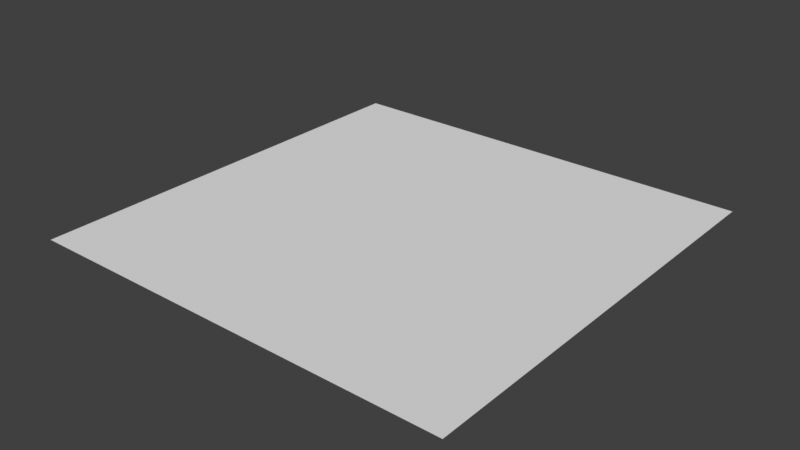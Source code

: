 # Source: material_testing.blend  (saved by Blender 4.2.66; exported with 4.5.12 LTS)
import bpy
from mathutils import Matrix  # noqa: F401  (used for matrix-valued properties, if any)

bpy.ops.wm.read_factory_settings(use_empty=True)
scene = bpy.context.scene
scene.name = 'Scene'

# ---- collections
col_collection = bpy.data.collections.new('Collection'); scene.collection.children.link(col_collection)

# ---- materials (node trees are filled in below, after node groups)
mat_bark_burning_red = bpy.data.materials.new('bark_burning_red')

# ---- material node trees

# ---- world
world_world = bpy.data.worlds.new('World'); scene.world = world_world
world_world.use_nodes = True; world_world.node_tree.nodes.clear()
_N = world_world.node_tree.nodes; _L = world_world.node_tree.links
n0 = _N.new('ShaderNodeOutputWorld'); n0.name = 'World Output'; n0.location = (300, 300)
n1 = _N.new('ShaderNodeBackground'); n1.name = 'Background'; n1.location = (10, 300)
n1.inputs[0].default_value = (0.05088, 0.05088, 0.05088, 1.0)
_L.new(n1.outputs[0], n0.inputs[0])
n0.is_active_output = True
world_world.color = (0.05088, 0.05088, 0.05088)
world_world.use_sun_shadow = False
world_world.sun_shadow_jitter_overblur = 0.0

# ---- meshes
me_plane_001 = bpy.data.meshes.new('Plane.001')
me_plane_001.from_pydata([(-18.5, -18.5, 0.0), (18.5, -18.5, 0.0), (-18.5, 18.5, 0.0), (18.5, 18.5, 0.0)], [], [(0, 1, 3, 2)])
_uv = me_plane_001.uv_layers.new(name='UVMap')
_uv.uv.foreach_set('vector', [0.0, 0.0, 8.0, 0.0, 8.0, 8.0, 0.0, 8.0])
_ca = me_plane_001.color_attributes.new('Col', 'FLOAT_COLOR', 'CORNER')
_ca.data.foreach_set('color', [0.1946, 0.1946, 0.1946, 1.0, 0.1946, 0.1946, 0.1946, 1.0, 0.1946, 0.1946, 0.1946, 1.0, 0.1946, 0.1946, 0.1946, 1.0])
_ca = me_plane_001.color_attributes.new('Alpha', 'FLOAT_COLOR', 'CORNER')
_ca.data.foreach_set('color', [0.0, 0.0, 0.0, 1.0, 0.0, 0.0, 0.0, 1.0, 0.0, 0.0, 0.0, 1.0, 0.0, 0.0, 0.0, 1.0])
me_plane_001.materials.append(mat_bark_burning_red)
me_plane_001.update()
me_burningtree1_mesh = bpy.data.meshes.new('burningtree1_mesh')
me_burningtree1_mesh.from_pydata([], [], [])
me_burningtree1_mesh.materials.append(None)
me_burningtree1_mesh.update()

# ---- objects
ob_entry_default = bpy.data.objects.new('entry#default', None)
ob_plane = bpy.data.objects.new('Plane', me_plane_001)
ob_objects_burning_tree_1 = bpy.data.objects.new('objects_burning_tree_1', me_burningtree1_mesh)
ob_objects_burning_tree_1_001 = bpy.data.objects.new('objects_burning_tree_1.001', me_burningtree1_mesh)

# ---- transforms, parenting, visibility, modifiers, constraints
ob_entry_default.location = (0.0, 0.0, 0.0)
ob_entry_default.empty_display_type = 'ARROWS'
ob_plane.location = (0.02131, -0.03693, -0.1153)
ob_objects_burning_tree_1.location = (8.334, 6.093, -0.06168)
ob_objects_burning_tree_1_001.location = (10.6, -0.49, -0.06168)

# ---- collection membership
col_collection.objects.link(ob_entry_default)
col_collection.objects.link(ob_plane)
col_collection.objects.link(ob_objects_burning_tree_1)
col_collection.objects.link(ob_objects_burning_tree_1_001)

# ---- scene / render settings (as saved in the file)
scene.frame_start = 1; scene.frame_end = 250; scene.frame_set(1)
scene.render.engine = 'BLENDER_EEVEE_NEXT'
scene.eevee.taa_samples = 1
scene.eevee.use_taa_reprojection = False
scene.eevee.ray_tracing_options.trace_max_roughness = 0.0
scene.view_settings.view_transform = 'Standard'
bpy.context.view_layer.update()

# ---- added for rendering (the .blend has no active camera and no usable light): camera, sun
cam_auto = bpy.data.cameras.new('AutoCamera')
cam_auto.lens = 50.0
cam_auto.sensor_width = 36.0
cam_auto.clip_end = 1000.0
ob_auto_camera = bpy.data.objects.new('AutoCamera', cam_auto)
scene.collection.objects.link(ob_auto_camera)
ob_auto_camera.location = (48.4382, -58.1372, 38.645)
ob_auto_camera.rotation_euler = (1.09748, -7.21219e-08, 0.694738)
scene.camera = ob_auto_camera
light_auto_sun = bpy.data.lights.new('AutoSun', 'SUN')
light_auto_sun.energy = 3.0
light_auto_sun.angle = 0.0523599
ob_auto_sun = bpy.data.objects.new('AutoSun', light_auto_sun)
scene.collection.objects.link(ob_auto_sun)
ob_auto_sun.rotation_euler = (0.872665, 0.174533, 0.523599)
bpy.context.view_layer.update()
